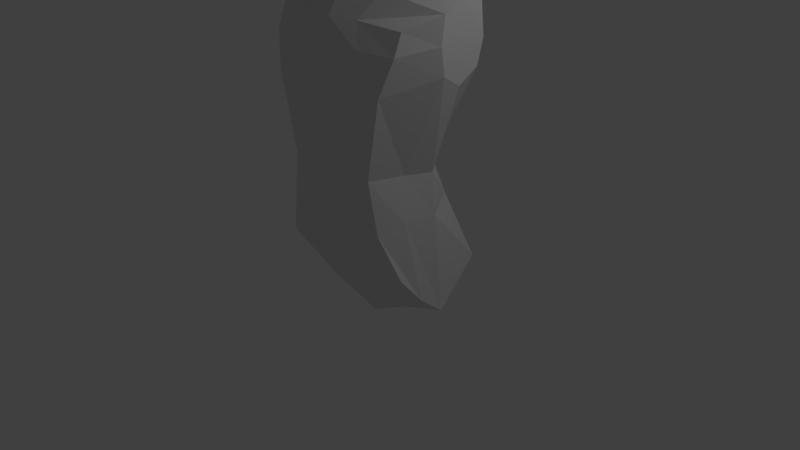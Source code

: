 # Source: zombie.blend  (saved by Blender 2.77.0; exported with 4.5.12 LTS)
import bpy
from mathutils import Matrix  # noqa: F401  (used for matrix-valued properties, if any)

bpy.ops.wm.read_factory_settings(use_empty=True)
scene = bpy.context.scene
scene.name = 'Scene'

# ---- collections
col_collection_1 = bpy.data.collections.new('Collection 1'); scene.collection.children.link(col_collection_1)

# ---- materials (node trees are filled in below, after node groups)
mat_material = bpy.data.materials.new('Material')
mat_material.alpha_threshold = 0.0
mat_material.use_transparent_shadow = False
mat_material.roughness = 0.5
mat_material.line_color = (0.0, 0.0, 0.0, 1.0)

# ---- material node trees

# ---- world
world_world = bpy.data.worlds.new('World'); scene.world = world_world
world_world.color = (0.05088, 0.05088, 0.05088)
world_world.use_sun_shadow = False
world_world.sun_shadow_jitter_overblur = 0.0
world_world.cycles.sampling_method = 'MANUAL'

# ---- cameras
cam_camera = bpy.data.cameras.new('Camera')
cam_camera.clip_end = 100.0
cam_camera.lens = 35.0
cam_camera.sensor_width = 32.0
cam_camera.sensor_height = 18.0
cam_camera.ortho_scale = 7.314
cam_camera.dof.focus_distance = 0.0
cam_camera.dof.aperture_fstop = 128.0

# ---- lights
light_lamp = bpy.data.lights.new('Lamp', 'POINT')
light_lamp.transmission_factor = 0.0
light_lamp.cutoff_distance = 30.0
light_lamp.energy = 100.0
light_lamp.shadow_buffer_clip_start = 1.001
light_lamp.shadow_soft_size = 0.1
light_lamp.shadow_maximum_resolution = 0.006
light_lamp.use_absolute_resolution = True

# ---- meshes
me_cube = bpy.data.meshes.new('Cube')
me_cube.from_pydata([(1.063, 0.7083, 0.1343), (1.013, -0.4682, 0.1923), (1.265, 0.5096, 3.382), (0.9962, -0.4092, 3.116), (1.216, -1.526e-08, -0.305), (0.0, 0.9202, -0.1798), (0.6113, 0.4358, 1.404), (0.0, -0.586, -0.08635), (0.6513, -0.6229, 1.404), (1.274, 0.2446, 3.461), (0.0, 0.649, 3.717), (0.0, -0.5616, 3.156), (0.0, 0.6253, 1.404), (0.0, -0.7929, 1.404), (0.9566, 0.09908, 1.404), (0.0, -9.69e-08, 3.705), (0.0, 8.477e-08, -0.8259), (1.274, 0.456, 2.644), (0.8626, -0.6285, 2.418), (0.0, 0.8049, 2.436), (0.0, -0.7783, 2.427), (1.274, 0.183, 2.479), (1.129, -0.2431, -0.1058), (1.269, -0.04129, 3.285), (0.8092, -0.2091, 1.404), (0.0, -0.3466, 3.454), (0.0, -0.2759, -0.464), (1.274, -0.04942, 2.621), (0.5314, 0.815, -0.02275), (0.5066, -0.5348, 0.06443), (0.5524, 0.5982, 3.739), (0.3795, -0.4816, 3.152), (0.3056, 0.5305, 1.404), (0.3056, -0.7079, 1.404), (0.3869, 0.0841, 3.683), (0.6079, 3.476e-08, -0.5214), (0.4313, -0.711, 2.429), (0.4257, 0.6607, 2.465), (0.5646, -0.254, -0.2849), (0.5731, -0.2742, 3.459), (1.272, 0.5466, 2.95), (0.9958, -0.5148, 2.861), (0.0, 0.8095, 2.981), (0.0, -0.6697, 2.858), (1.271, 0.2363, 3.036), (1.273, -0.09913, 2.957), (0.4893, 0.7302, 2.951), (0.4979, -0.596, 2.863), (0.7566, 0.5124, 0.9625), (0.7677, -0.5994, 0.7444), (0.0, 0.7312, 0.9605), (0.0, -0.7171, 0.6932), (1.04, 0.0562, 0.8982), (0.9122, -0.2932, 0.8522), (0.3703, -0.6583, 0.7112), (0.3783, 0.622, 0.945)], [], [(45, 23, 3, 41), (37, 32, 12, 19), (55, 28, 5, 50), (54, 33, 13, 51), (47, 31, 11, 43), (53, 24, 8, 49), (48, 6, 14, 52), (40, 2, 9, 44), (39, 25, 11, 31), (30, 10, 15, 34), (28, 35, 16, 5), (38, 29, 7, 26), (6, 17, 21, 14), (33, 36, 20, 13), (46, 37, 19, 42), (24, 27, 18, 8), (14, 21, 27, 24), (35, 38, 26, 16), (34, 15, 25, 39), (52, 14, 24, 53), (44, 9, 23, 45), (9, 34, 39, 23), (4, 22, 38, 35), (40, 17, 37, 46), (8, 18, 36, 33), (22, 1, 29, 38), (0, 4, 35, 28), (2, 30, 34, 9), (23, 39, 31, 3), (41, 3, 31, 47), (49, 8, 33, 54), (48, 0, 28, 55), (17, 6, 32, 37), (18, 41, 47, 36), (2, 40, 46, 30), (21, 44, 45, 27), (30, 46, 42, 10), (17, 40, 44, 21), (36, 47, 43, 20), (27, 45, 41, 18), (6, 48, 55, 32), (1, 49, 54, 29), (4, 52, 53, 22), (0, 48, 52, 4), (22, 53, 49, 1), (29, 54, 51, 7), (32, 55, 50, 12)])
me_cube.materials.append(mat_material)
me_cube.use_remesh_preserve_volume = False
me_cube.use_remesh_preserve_attributes = False
me_cube.use_mirror_vertex_groups = False
me_cube.update()

# ---- objects
ob_cube = bpy.data.objects.new('Cube', me_cube)
ob_lamp = bpy.data.objects.new('Lamp', light_lamp)
ob_camera = bpy.data.objects.new('Camera', cam_camera)

# ---- transforms, parenting, visibility, modifiers, constraints
ob_cube.location = (0.0, 0.0, 0.0)
ob_cube.lock_rotations_4d = False
ob_cube.empty_display_type = 'ARROWS'
ob_cube.lineart.crease_threshold = 0.0
_m = ob_cube.modifiers.new('Mirror', 'MIRROR')
_m.use_clip = True
ob_lamp.location = (4.076, 1.005, 5.904)
ob_lamp.rotation_euler = (0.6503, 0.05522, 1.866)
ob_lamp.lock_rotations_4d = False
ob_lamp.empty_display_type = 'ARROWS'
ob_lamp.color = (0.0, 0.0, 0.0, 0.0)
ob_lamp.lineart.crease_threshold = 0.0
ob_camera.location = (7.481, -6.508, 5.344)
ob_camera.rotation_euler = (1.109, 0.01082, 0.8149)
ob_camera.lock_rotations_4d = False
ob_camera.empty_display_type = 'ARROWS'
ob_camera.color = (0.0, 0.0, 0.0, 0.0)
ob_camera.display_type = 'WIRE'
ob_camera.lineart.crease_threshold = 0.0

# ---- collection membership
col_collection_1.objects.link(ob_cube)
col_collection_1.objects.link(ob_lamp)
col_collection_1.objects.link(ob_camera)

# ---- scene / render settings (as saved in the file)
scene.camera = ob_camera
scene.frame_start = 1; scene.frame_end = 250; scene.frame_set(1)
scene.render.engine = 'BLENDER_EEVEE_NEXT'
scene.render.resolution_percentage = 50
scene.render.dither_intensity = 0.0
scene.cycles.use_denoising = False
scene.cycles.samples = 128
scene.cycles.sampling_pattern = 'TABULATED_SOBOL'
scene.cycles.light_sampling_threshold = 0.0
scene.cycles.use_adaptive_sampling = False
scene.cycles.use_light_tree = False
scene.cycles.blur_glossy = 0.0
scene.cycles.sample_clamp_indirect = 0.0
scene.view_settings.view_transform = 'Standard'
bpy.context.view_layer.update()
